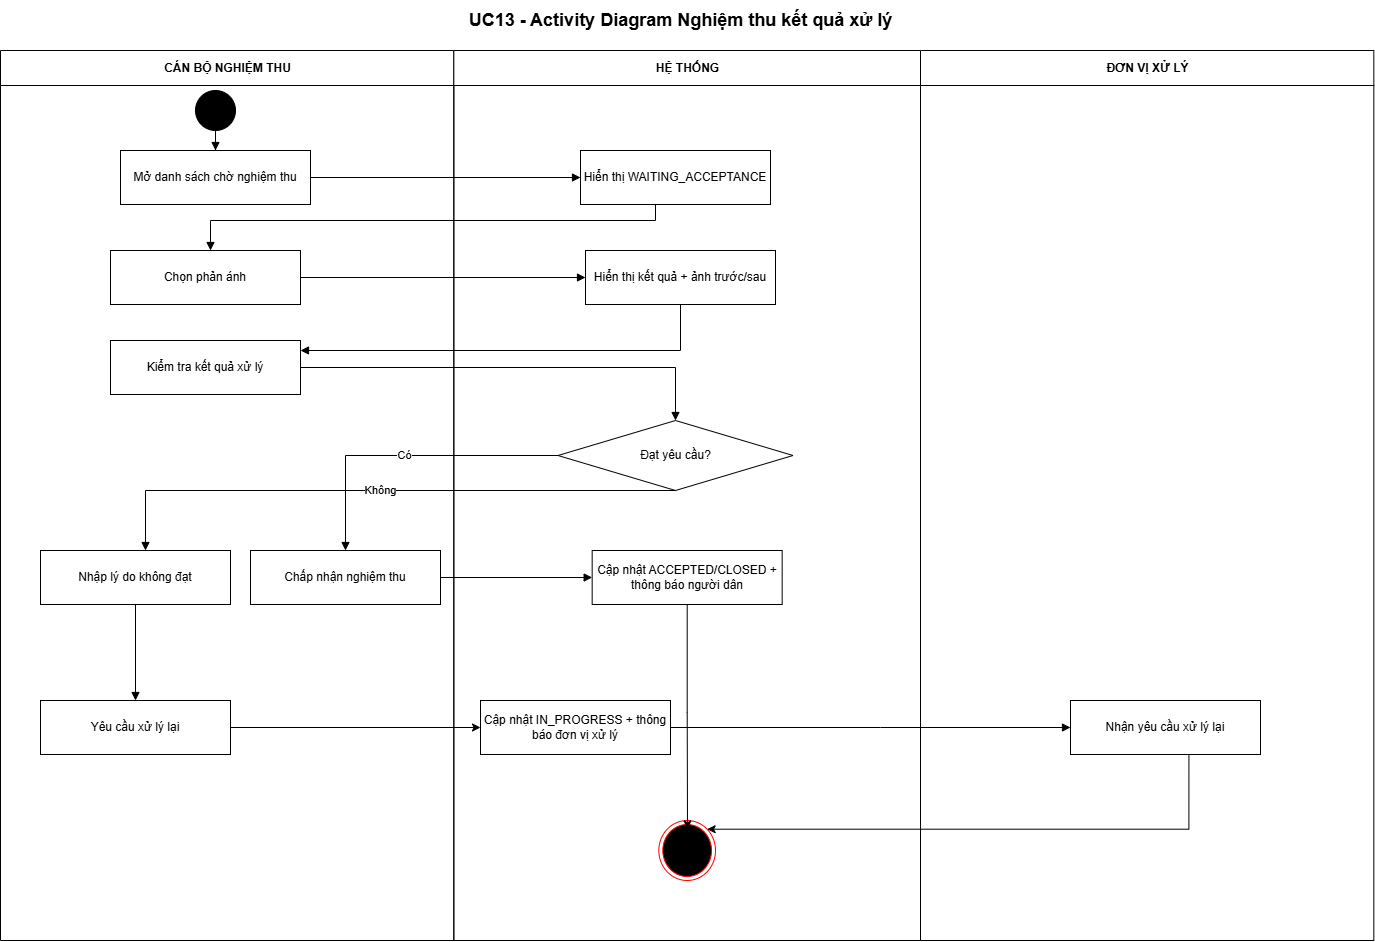

The diagram above was exported from draw.io. Its source (the exported page's mxGraphModel, read from the mxfile embedded in the PNG):
<mxGraphModel dx="1623" dy="869" grid="1" gridSize="10" guides="1" tooltips="1" connect="1" arrows="1" fold="1" page="1" pageScale="1" pageWidth="1400" pageHeight="980" math="0" shadow="0">
  <root>
    <mxCell id="0" />
    <mxCell id="1" parent="0" />
    <mxCell id="title" parent="1" style="text;html=1;align=center;verticalAlign=middle;fontSize=18;fontStyle=1;" value="UC13 - Activity Diagram Nghiệm thu kết quả xử lý" vertex="1">
      <mxGeometry height="40" width="1360" x="20" y="10" as="geometry" />
    </mxCell>
    <mxCell id="lane0" parent="1" style="swimlane;horizontal=1;startSize=35;html=1;rounded=0;fontStyle=1;" value="CÁN BỘ NGHIỆM THU" vertex="1">
      <mxGeometry height="890" width="453.3333333333333" x="20" y="60" as="geometry" />
    </mxCell>
    <mxCell id="a1" parent="lane0" style="rounded=0;whiteSpace=wrap;html=1;align=center;verticalAlign=middle;" value="Mở danh sách chờ nghiệm thu" vertex="1">
      <mxGeometry height="54" width="190" x="120" y="100" as="geometry" />
    </mxCell>
    <mxCell id="s" parent="lane0" style="ellipse;html=1;aspect=fixed;fillColor=#000000;strokeColor=#000000;" value="" vertex="1">
      <mxGeometry height="40" width="40" x="195" y="40" as="geometry" />
    </mxCell>
    <mxCell id="e1" edge="1" parent="lane0" source="s" style="edgeStyle=orthogonalEdgeStyle;rounded=0;orthogonalLoop=1;jettySize=auto;html=1;endArrow=block;endFill=1;" target="a1" value="">
      <mxGeometry relative="1" as="geometry" />
    </mxCell>
    <mxCell id="a2" parent="lane0" style="rounded=0;whiteSpace=wrap;html=1;align=center;verticalAlign=middle;" value="Chọn phản ánh" vertex="1">
      <mxGeometry height="54" width="190" x="110" y="200" as="geometry" />
    </mxCell>
    <mxCell id="a3" parent="lane0" style="rounded=0;whiteSpace=wrap;html=1;align=center;verticalAlign=middle;" value="Kiểm tra kết quả xử lý" vertex="1">
      <mxGeometry height="54" width="190" x="110" y="290" as="geometry" />
    </mxCell>
    <mxCell id="a5" parent="lane0" style="rounded=0;whiteSpace=wrap;html=1;align=center;verticalAlign=middle;" value="Nhập lý do không đạt" vertex="1">
      <mxGeometry height="54" width="190" x="40" y="500" as="geometry" />
    </mxCell>
    <mxCell id="a4" parent="lane0" style="rounded=0;whiteSpace=wrap;html=1;align=center;verticalAlign=middle;" value="Chấp nhận nghiệm thu" vertex="1">
      <mxGeometry height="54" width="190" x="250.00000000000003" y="500" as="geometry" />
    </mxCell>
    <mxCell id="a6" parent="lane0" style="rounded=0;whiteSpace=wrap;html=1;align=center;verticalAlign=middle;" value="Yêu cầu xử lý lại" vertex="1">
      <mxGeometry height="54" width="190" x="40" y="650" as="geometry" />
    </mxCell>
    <mxCell id="e11" edge="1" parent="lane0" source="a5" style="edgeStyle=orthogonalEdgeStyle;rounded=0;orthogonalLoop=1;jettySize=auto;html=1;endArrow=block;endFill=1;" target="a6" value="">
      <mxGeometry relative="1" as="geometry" />
    </mxCell>
    <mxCell id="lane1" parent="1" style="swimlane;horizontal=1;startSize=35;html=1;rounded=0;fontStyle=1;" value="HỆ THỐNG" vertex="1">
      <mxGeometry height="890" width="466.6666666666667" x="473.3333333333333" y="60" as="geometry" />
    </mxCell>
    <mxCell id="h1" parent="lane1" style="rounded=0;whiteSpace=wrap;html=1;align=center;verticalAlign=middle;" value="Hiển thị WAITING_ACCEPTANCE" vertex="1">
      <mxGeometry height="54" width="190" x="126.66666666666669" y="100" as="geometry" />
    </mxCell>
    <mxCell id="h2" parent="lane1" style="rounded=0;whiteSpace=wrap;html=1;align=center;verticalAlign=middle;" value="Hiển thị kết quả + ảnh trước/sau" vertex="1">
      <mxGeometry height="54" width="190" x="131.66666666666669" y="200" as="geometry" />
    </mxCell>
    <mxCell id="d1" parent="lane1" style="rhombus;whiteSpace=wrap;html=1;align=center;verticalAlign=middle;" value="Đạt yêu cầu?" vertex="1">
      <mxGeometry height="70" width="235" x="104.16666666666669" y="370" as="geometry" />
    </mxCell>
    <mxCell id="h3" parent="lane1" style="rounded=0;whiteSpace=wrap;html=1;align=center;verticalAlign=middle;" value="Cập nhật ACCEPTED/CLOSED + thông báo người dân" vertex="1">
      <mxGeometry height="54" width="190" x="138.33666666666667" y="500" as="geometry" />
    </mxCell>
    <mxCell id="h4" parent="lane1" style="rounded=0;whiteSpace=wrap;html=1;align=center;verticalAlign=middle;" value="Cập nhật IN_PROGRESS + thông báo đơn vị xử lý" vertex="1">
      <mxGeometry height="54" width="190" x="26.666666666666686" y="650" as="geometry" />
    </mxCell>
    <mxCell id="A6_l0Vch5078-8SRa9dz-2" parent="lane1" style="ellipse;html=1;shape=endState;fillColor=#000000;strokeColor=#ff0000;" value="" vertex="1">
      <mxGeometry height="60" width="56.67" x="204.99666666666667" y="770" as="geometry" />
    </mxCell>
    <mxCell id="A6_l0Vch5078-8SRa9dz-8" edge="1" parent="lane1" source="h3" style="edgeStyle=orthogonalEdgeStyle;rounded=0;orthogonalLoop=1;jettySize=auto;html=1;entryX=0.506;entryY=0.141;entryDx=0;entryDy=0;entryPerimeter=0;" target="A6_l0Vch5078-8SRa9dz-2">
      <mxGeometry relative="1" as="geometry" />
    </mxCell>
    <mxCell id="YZZXPGeaPE91Gs70jT7L-3" edge="1" parent="lane1" style="edgeStyle=orthogonalEdgeStyle;rounded=0;orthogonalLoop=1;jettySize=auto;html=1;" target="A6_l0Vch5078-8SRa9dz-2">
      <mxGeometry relative="1" x="-0.0385" as="geometry">
        <Array as="points">
          <mxPoint x="735.07" y="778.7" />
        </Array>
        <mxPoint x="735.0866666666668" y="704" as="sourcePoint" />
        <mxPoint x="276.6680404765288" y="778.6610280608619" as="targetPoint" />
      </mxGeometry>
    </mxCell>
    <mxCell id="lane2" parent="1" style="swimlane;horizontal=1;startSize=35;html=1;rounded=0;fontStyle=1;" value="ĐƠN VỊ XỬ LÝ" vertex="1">
      <mxGeometry height="890" width="453.3333333333333" x="939.9966666666667" y="60" as="geometry" />
    </mxCell>
    <mxCell id="b1" parent="lane2" style="rounded=0;whiteSpace=wrap;html=1;align=center;verticalAlign=middle;" value="Nhận yêu cầu xử lý lại" vertex="1">
      <mxGeometry height="54" width="190" x="150" y="650" as="geometry" />
    </mxCell>
    <mxCell id="e2" edge="1" parent="1" source="a1" style="edgeStyle=orthogonalEdgeStyle;rounded=0;orthogonalLoop=1;jettySize=auto;html=1;endArrow=block;endFill=1;" target="h1" value="">
      <mxGeometry relative="1" as="geometry" />
    </mxCell>
    <mxCell id="e3" edge="1" parent="1" source="h1" style="edgeStyle=orthogonalEdgeStyle;rounded=0;orthogonalLoop=1;jettySize=auto;html=1;endArrow=block;endFill=1;" target="a2" value="">
      <mxGeometry relative="1" x="0.1324" as="geometry">
        <Array as="points">
          <mxPoint x="675" y="230" />
          <mxPoint x="230" y="230" />
        </Array>
      </mxGeometry>
    </mxCell>
    <mxCell id="e4" edge="1" parent="1" source="a2" style="rounded=0;orthogonalLoop=1;jettySize=auto;html=1;endArrow=block;endFill=1;" target="h2" value="">
      <mxGeometry relative="1" as="geometry" />
    </mxCell>
    <mxCell id="e5" edge="1" parent="1" source="h2" style="edgeStyle=orthogonalEdgeStyle;rounded=0;orthogonalLoop=1;jettySize=auto;html=1;endArrow=block;endFill=1;" target="a3" value="">
      <mxGeometry relative="1" as="geometry">
        <Array as="points">
          <mxPoint x="700" y="360" />
        </Array>
      </mxGeometry>
    </mxCell>
    <mxCell id="e6" edge="1" parent="1" source="a3" style="edgeStyle=orthogonalEdgeStyle;rounded=0;orthogonalLoop=1;jettySize=auto;html=1;endArrow=block;endFill=1;" target="d1" value="">
      <mxGeometry relative="1" as="geometry" />
    </mxCell>
    <mxCell id="e10" edge="1" parent="1" source="d1" style="edgeStyle=orthogonalEdgeStyle;rounded=0;orthogonalLoop=1;jettySize=auto;html=1;endArrow=block;endFill=1;" target="a5" value="Không">
      <mxGeometry relative="1" x="0.0004" as="geometry">
        <Array as="points">
          <mxPoint x="165" y="500" />
        </Array>
      </mxGeometry>
    </mxCell>
    <mxCell id="e13" edge="1" parent="1" source="h4" style="edgeStyle=orthogonalEdgeStyle;rounded=0;orthogonalLoop=1;jettySize=auto;html=1;endArrow=block;endFill=1;" target="b1" value="">
      <mxGeometry relative="1" x="-0.1176" as="geometry">
        <Array as="points">
          <mxPoint x="900" y="737" />
          <mxPoint x="900" y="737" />
        </Array>
      </mxGeometry>
    </mxCell>
    <mxCell id="e7" edge="1" parent="1" source="d1" style="edgeStyle=orthogonalEdgeStyle;rounded=0;orthogonalLoop=1;jettySize=auto;html=1;endArrow=block;endFill=1;" target="a4" value="Có">
      <mxGeometry relative="1" as="geometry" />
    </mxCell>
    <mxCell id="e8" edge="1" parent="1" source="a4" style="edgeStyle=orthogonalEdgeStyle;rounded=0;orthogonalLoop=1;jettySize=auto;html=1;endArrow=block;endFill=1;" target="h3" value="">
      <mxGeometry relative="1" as="geometry" />
    </mxCell>
    <mxCell id="A6_l0Vch5078-8SRa9dz-5" edge="1" parent="1" source="a6" style="rounded=0;orthogonalLoop=1;jettySize=auto;html=1;entryX=0;entryY=0.5;entryDx=0;entryDy=0;" target="h4">
      <mxGeometry relative="1" as="geometry" />
    </mxCell>
  </root>
</mxGraphModel>